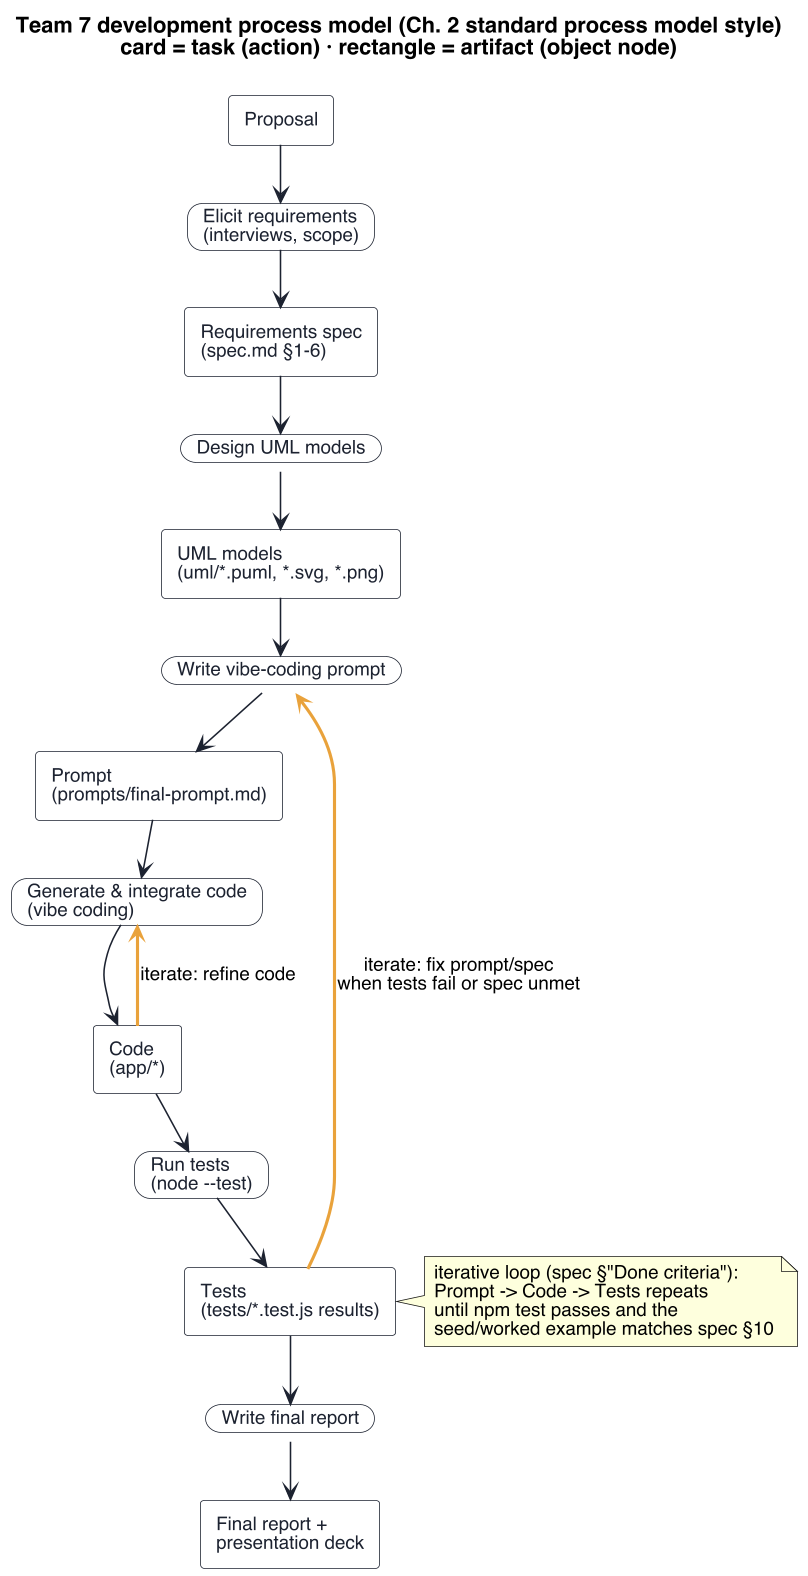

The diagram above was rendered by PlantUML. Its source (embedded in the PNG):
@startuml process-model
skinparamlocked dpi 150
!pragma layout smetana
skinparam defaultFontName "Helvetica"
skinparam defaultFontSize 12
skinparam shadowing false
skinparam backgroundColor #FFFFFF
skinparam ArrowColor #1C2230
skinparam card {
  BackgroundColor #FFFFFF
  BorderColor #1C2230
  FontColor #1C2230
  RoundCorner 20
}
skinparam rectangle {
  BackgroundColor #FFFFFF
  BorderColor #1C2230
  FontColor #1C2230
}

title Team 7 development process model (Ch. 2 standard process model style)\ncard = task (action) · rectangle = artifact (object node)

rectangle "Proposal" as ArtProposal
card "Elicit requirements\n(interviews, scope)" as ActReq
rectangle "Requirements spec\n(spec.md §1-6)" as ArtReq
card "Design UML models" as ActUML
rectangle "UML models\n(uml/*.puml, *.svg, *.png)" as ArtUML
card "Write vibe-coding prompt" as ActPrompt
rectangle "Prompt\n(prompts/final-prompt.md)" as ArtPrompt
card "Generate & integrate code\n(vibe coding)" as ActCode
rectangle "Code\n(app/*)" as ArtCode
card "Run tests\n(node --test)" as ActTest
rectangle "Tests\n(tests/*.test.js results)" as ArtTest
card "Write final report" as ActReport
rectangle "Final report +\npresentation deck" as ArtReport

ArtProposal --> ActReq
ActReq --> ArtReq
ArtReq --> ActUML
ActUML --> ArtUML
ArtUML --> ActPrompt
ActPrompt --> ArtPrompt
ArtPrompt --> ActCode
ActCode --> ArtCode
ArtCode --> ActTest
ActTest --> ArtTest

ArtTest --> ActReport
ArtTest -[#E9A23B,bold]-> ActPrompt : iterate: fix prompt/spec\nwhen tests fail or spec unmet
ArtCode -[#E9A23B,bold]-> ActCode : iterate: refine code

ActReport --> ArtReport

note right of ArtTest
  iterative loop (spec §"Done criteria"):
  Prompt -> Code -> Tests repeats
  until npm test passes and the
  seed/worked example matches spec §10
end note
@enduml